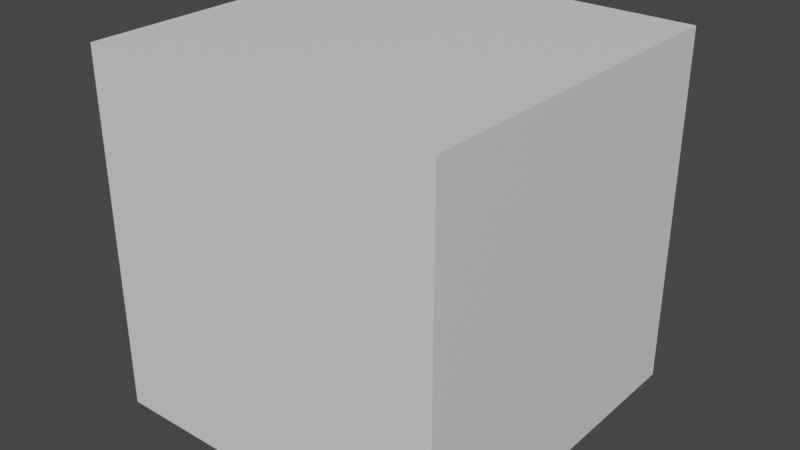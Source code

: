 # Source: Dice.blend  (saved by Blender 3.6.14; exported with 4.5.12 LTS)
import bpy
from mathutils import Matrix  # noqa: F401  (used for matrix-valued properties, if any)

bpy.ops.wm.read_factory_settings(use_empty=True)
scene = bpy.context.scene
scene.name = 'Scene'

# ---- collections
col_collection = bpy.data.collections.new('Collection'); scene.collection.children.link(col_collection)

# ---- materials (node trees are filled in below, after node groups)
mat_material = bpy.data.materials.new('Material')
mat_material.alpha_threshold = 0.0
mat_material.use_transparent_shadow = False
mat_material.roughness = 0.5
mat_material.line_color = (0.0, 0.0, 0.0, 1.0)

# ---- material node trees
mat_material.use_nodes = True; mat_material.node_tree.nodes.clear()
_N = mat_material.node_tree.nodes; _L = mat_material.node_tree.links
n0 = _N.new('ShaderNodeOutputMaterial'); n0.name = 'Material Output'; n0.location = (300, 300)
n1 = _N.new('ShaderNodeBsdfPrincipled'); n1.name = 'Principled BSDF'; n1.location = (10, 300)
n1.distribution = 'GGX'
n1.subsurface_method = 'RANDOM_WALK_SKIN'
n1.inputs[3].default_value = 1.45
n1.inputs[27].default_value = (0.0, 0.0, 0.0, 1.0)
n1.inputs[28].default_value = 1.0
_L.new(n1.outputs[0], n0.inputs[0])
n0.is_active_output = True

# ---- world
world_world = bpy.data.worlds.new('World'); scene.world = world_world
world_world.use_nodes = True; world_world.node_tree.nodes.clear()
_N = world_world.node_tree.nodes; _L = world_world.node_tree.links
n0 = _N.new('ShaderNodeOutputWorld'); n0.name = 'World Output'; n0.location = (300, 300)
n1 = _N.new('ShaderNodeBackground'); n1.name = 'Background'; n1.location = (10, 300)
n1.inputs[0].default_value = (0.05088, 0.05088, 0.05088, 1.0)
_L.new(n1.outputs[0], n0.inputs[0])
n0.is_active_output = True
world_world.color = (0.05088, 0.05088, 0.05088)
world_world.use_sun_shadow = False
world_world.sun_shadow_jitter_overblur = 0.0

# ---- meshes
me_cube = bpy.data.meshes.new('Cube')
me_cube.from_pydata([(1.0, 1.0, 1.0), (1.0, 1.0, -1.0), (1.0, -1.0, 1.0), (1.0, -1.0, -1.0), (-1.0, 1.0, 1.0), (-1.0, 1.0, -1.0), (-1.0, -1.0, 1.0), (-1.0, -1.0, -1.0)], [], [(0, 4, 6, 2), (3, 2, 6, 7), (7, 6, 4, 5), (5, 1, 3, 7), (1, 0, 2, 3), (5, 4, 0, 1)])
_uv = me_cube.uv_layers.new(name='UVMap')
_uv.uv.foreach_set('vector', [0.625, 0.5, 0.875, 0.5, 0.875, 0.75, 0.625, 0.75, 0.375, 0.75, 0.625, 0.75, 0.625, 1.0, 0.375, 1.0, 0.375, 0.0, 0.625, 0.0, 0.625, 0.25, 0.375, 0.25, 0.125, 0.5, 0.375, 0.5, 0.375, 0.75, 0.125, 0.75, 0.375, 0.5, 0.625, 0.5, 0.625, 0.75, 0.375, 0.75, 0.375, 0.25, 0.625, 0.25, 0.625, 0.5, 0.375, 0.5])
me_cube.materials.append(mat_material)
me_cube.use_mirror_vertex_groups = False
me_cube.update()

# ---- objects
ob_cube = bpy.data.objects.new('Cube', me_cube)

# ---- transforms, parenting, visibility, modifiers, constraints
ob_cube.location = (0.0, 0.0, 0.0)
ob_cube.scale = (0.1726, 0.1726, 0.1726)
ob_cube.lock_rotations_4d = False
ob_cube.empty_display_type = 'ARROWS'
ob_cube.lineart.crease_threshold = 0.0

# ---- collection membership
col_collection.objects.link(ob_cube)

# ---- scene / render settings (as saved in the file)
scene.frame_start = 1; scene.frame_end = 250; scene.frame_set(1)
scene.render.engine = 'BLENDER_EEVEE_NEXT'
scene.cycles.sampling_pattern = 'TABULATED_SOBOL'
scene.view_settings.view_transform = 'Filmic'
bpy.context.view_layer.update()

# ---- added for rendering (the .blend has no active camera and no usable light): camera, sun
cam_auto = bpy.data.cameras.new('AutoCamera')
cam_auto.lens = 50.0
cam_auto.sensor_width = 36.0
cam_auto.clip_end = 1000.0
ob_auto_camera = bpy.data.objects.new('AutoCamera', cam_auto)
scene.collection.objects.link(ob_auto_camera)
ob_auto_camera.location = (0.553203, -0.663844, 0.442562)
ob_auto_camera.rotation_euler = (1.09748, -7.21219e-08, 0.694738)
scene.camera = ob_auto_camera
light_auto_sun = bpy.data.lights.new('AutoSun', 'SUN')
light_auto_sun.energy = 3.0
light_auto_sun.angle = 0.0523599
ob_auto_sun = bpy.data.objects.new('AutoSun', light_auto_sun)
scene.collection.objects.link(ob_auto_sun)
ob_auto_sun.rotation_euler = (0.872665, 0.174533, 0.523599)
bpy.context.view_layer.update()
